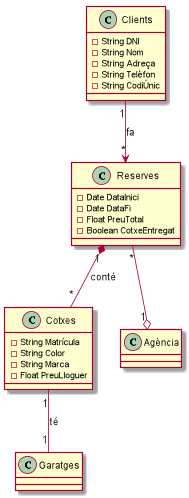

The diagram above was rendered by PlantUML. Its source (embedded in the PNG):
@startuml

class Clients{
    - String DNI
    - String Nom
    - String Adreça
    - String Telèfon
    - String CodiÚnic
}
class Cotxes{
    - String Matrícula
    - String Color
    - String Marca
    - Float PreuLloguer
}
class Reserves{
    - Date DataInici
    - Date DataFi
    - Float PreuTotal
    - Boolean CotxeEntregat
}
class Garatges{
}
class Agència{
}

Clients "1" --> "*" Reserves : fa
Reserves "1" *-- "*" Cotxes : conté
Cotxes "1" -- "1" Garatges : té
Reserves "*" --o "1" Agència

@enduml